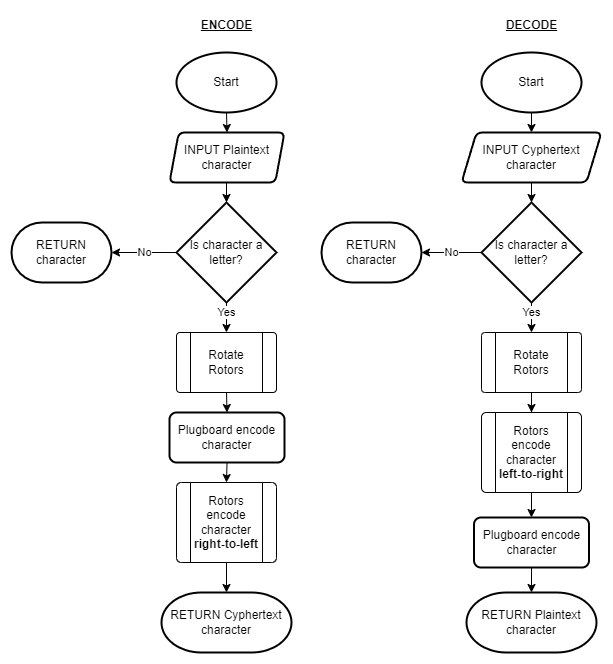

The diagram above was exported from draw.io. Its source (the exported page's mxGraphModel, read from the mxfile embedded in the PNG):
<mxGraphModel dx="626" dy="922" grid="1" gridSize="10" guides="1" tooltips="1" connect="1" arrows="1" fold="1" page="1" pageScale="1" pageWidth="850" pageHeight="1100" math="0" shadow="0">
  <root>
    <mxCell id="0" />
    <mxCell id="1" parent="0" />
    <mxCell id="kuTtfnwJ5IFC54Mjckzd-8" value="No" style="edgeStyle=orthogonalEdgeStyle;rounded=0;orthogonalLoop=1;jettySize=auto;html=1;exitX=0;exitY=0.5;exitDx=0;exitDy=0;exitPerimeter=0;entryX=1;entryY=0.5;entryDx=0;entryDy=0;entryPerimeter=0;" edge="1" source="kuTtfnwJ5IFC54Mjckzd-10" target="kuTtfnwJ5IFC54Mjckzd-16" parent="1">
      <mxGeometry relative="1" as="geometry">
        <mxPoint x="129.9999999999999" y="481.73913043478274" as="targetPoint" />
      </mxGeometry>
    </mxCell>
    <mxCell id="kuTtfnwJ5IFC54Mjckzd-9" value="Yes" style="edgeStyle=orthogonalEdgeStyle;rounded=0;orthogonalLoop=1;jettySize=auto;html=1;entryX=0.5;entryY=0;entryDx=0;entryDy=0;" edge="1" source="kuTtfnwJ5IFC54Mjckzd-10" target="kuTtfnwJ5IFC54Mjckzd-18" parent="1">
      <mxGeometry x="-0.3333" relative="1" as="geometry">
        <mxPoint x="265" y="582" as="targetPoint" />
        <Array as="points">
          <mxPoint x="265" y="502" />
          <mxPoint x="265" y="502" />
        </Array>
        <mxPoint as="offset" />
      </mxGeometry>
    </mxCell>
    <mxCell id="kuTtfnwJ5IFC54Mjckzd-10" value="Is character a letter?" style="strokeWidth=2;html=1;shape=mxgraph.flowchart.decision;whiteSpace=wrap;" vertex="1" parent="1">
      <mxGeometry x="215" y="392" width="100" height="100" as="geometry" />
    </mxCell>
    <mxCell id="kuTtfnwJ5IFC54Mjckzd-11" style="edgeStyle=orthogonalEdgeStyle;rounded=0;orthogonalLoop=1;jettySize=auto;html=1;exitX=0.5;exitY=1;exitDx=0;exitDy=0;entryX=0.5;entryY=0;entryDx=0;entryDy=0;" edge="1" source="kuTtfnwJ5IFC54Mjckzd-12" target="kuTtfnwJ5IFC54Mjckzd-20" parent="1">
      <mxGeometry relative="1" as="geometry">
        <mxPoint x="265" y="662" as="targetPoint" />
      </mxGeometry>
    </mxCell>
    <mxCell id="kuTtfnwJ5IFC54Mjckzd-12" value="Plugboard encode character" style="rounded=1;whiteSpace=wrap;html=1;absoluteArcSize=1;arcSize=14;strokeWidth=2;" vertex="1" parent="1">
      <mxGeometry x="208" y="602" width="115" height="50" as="geometry" />
    </mxCell>
    <mxCell id="kuTtfnwJ5IFC54Mjckzd-13" value="Start" style="strokeWidth=2;html=1;shape=mxgraph.flowchart.start_1;whiteSpace=wrap;" vertex="1" parent="1">
      <mxGeometry x="215" y="242" width="100" height="60" as="geometry" />
    </mxCell>
    <mxCell id="kuTtfnwJ5IFC54Mjckzd-14" style="edgeStyle=orthogonalEdgeStyle;rounded=0;orthogonalLoop=1;jettySize=auto;html=1;exitX=0.5;exitY=1;exitDx=0;exitDy=0;exitPerimeter=0;entryX=0.5;entryY=0;entryDx=0;entryDy=0;" edge="1" source="kuTtfnwJ5IFC54Mjckzd-13" target="kuTtfnwJ5IFC54Mjckzd-21" parent="1">
      <mxGeometry relative="1" as="geometry">
        <mxPoint x="264.7000000000003" y="326.34000000000015" as="targetPoint" />
      </mxGeometry>
    </mxCell>
    <mxCell id="kuTtfnwJ5IFC54Mjckzd-15" style="edgeStyle=orthogonalEdgeStyle;rounded=0;orthogonalLoop=1;jettySize=auto;html=1;entryX=0.5;entryY=0;entryDx=0;entryDy=0;entryPerimeter=0;" edge="1" target="kuTtfnwJ5IFC54Mjckzd-10" parent="1">
      <mxGeometry relative="1" as="geometry">
        <mxPoint x="265" y="372" as="sourcePoint" />
      </mxGeometry>
    </mxCell>
    <mxCell id="kuTtfnwJ5IFC54Mjckzd-16" value="RETURN&lt;div&gt;character&lt;/div&gt;" style="strokeWidth=2;html=1;shape=mxgraph.flowchart.terminator;whiteSpace=wrap;" vertex="1" parent="1">
      <mxGeometry x="50" y="412" width="100" height="60" as="geometry" />
    </mxCell>
    <mxCell id="kuTtfnwJ5IFC54Mjckzd-17" style="edgeStyle=orthogonalEdgeStyle;rounded=0;orthogonalLoop=1;jettySize=auto;html=1;exitX=0.5;exitY=1;exitDx=0;exitDy=0;entryX=0.5;entryY=0;entryDx=0;entryDy=0;" edge="1" source="kuTtfnwJ5IFC54Mjckzd-18" target="kuTtfnwJ5IFC54Mjckzd-12" parent="1">
      <mxGeometry relative="1" as="geometry" />
    </mxCell>
    <mxCell id="kuTtfnwJ5IFC54Mjckzd-18" value="Rotate&lt;div&gt;Rotors&lt;/div&gt;" style="verticalLabelPosition=middle;verticalAlign=middle;html=1;shape=process;whiteSpace=wrap;rounded=1;size=0.14;arcSize=6;labelPosition=center;align=center;" vertex="1" parent="1">
      <mxGeometry x="215" y="522" width="100" height="60" as="geometry" />
    </mxCell>
    <mxCell id="kuTtfnwJ5IFC54Mjckzd-19" style="edgeStyle=orthogonalEdgeStyle;rounded=0;orthogonalLoop=1;jettySize=auto;html=1;exitX=0.5;exitY=1;exitDx=0;exitDy=0;entryX=0.5;entryY=0;entryDx=0;entryDy=0;entryPerimeter=0;" edge="1" source="kuTtfnwJ5IFC54Mjckzd-20" target="kuTtfnwJ5IFC54Mjckzd-23" parent="1">
      <mxGeometry relative="1" as="geometry">
        <mxPoint x="264.8333333333335" y="782" as="targetPoint" />
      </mxGeometry>
    </mxCell>
    <mxCell id="kuTtfnwJ5IFC54Mjckzd-20" value="Rotors encode character &lt;b&gt;right-to-left&lt;/b&gt;" style="verticalLabelPosition=middle;verticalAlign=middle;html=1;shape=process;whiteSpace=wrap;rounded=1;size=0.14;arcSize=6;labelPosition=center;align=center;" vertex="1" parent="1">
      <mxGeometry x="215" y="672" width="100" height="80" as="geometry" />
    </mxCell>
    <mxCell id="kuTtfnwJ5IFC54Mjckzd-21" value="INPUT Plaintext character" style="shape=parallelogram;html=1;strokeWidth=2;perimeter=parallelogramPerimeter;whiteSpace=wrap;rounded=1;arcSize=12;size=0.08035714285714285;" vertex="1" parent="1">
      <mxGeometry x="208" y="322" width="115" height="50" as="geometry" />
    </mxCell>
    <mxCell id="kuTtfnwJ5IFC54Mjckzd-22" value="&lt;b&gt;&lt;u&gt;ENCODE&lt;/u&gt;&lt;/b&gt;" style="text;html=1;align=center;verticalAlign=middle;resizable=0;points=[];autosize=1;strokeColor=none;fillColor=none;" vertex="1" parent="1">
      <mxGeometry x="230" y="200" width="70" height="30" as="geometry" />
    </mxCell>
    <mxCell id="kuTtfnwJ5IFC54Mjckzd-23" value="RETURN Cyphertext character" style="strokeWidth=2;html=1;shape=mxgraph.flowchart.terminator;whiteSpace=wrap;" vertex="1" parent="1">
      <mxGeometry x="200" y="782" width="130" height="60" as="geometry" />
    </mxCell>
    <mxCell id="kuTtfnwJ5IFC54Mjckzd-24" value="No" style="edgeStyle=orthogonalEdgeStyle;rounded=0;orthogonalLoop=1;jettySize=auto;html=1;exitX=0;exitY=0.5;exitDx=0;exitDy=0;exitPerimeter=0;entryX=1;entryY=0.5;entryDx=0;entryDy=0;entryPerimeter=0;" edge="1" source="kuTtfnwJ5IFC54Mjckzd-26" target="kuTtfnwJ5IFC54Mjckzd-31" parent="1">
      <mxGeometry relative="1" as="geometry">
        <mxPoint x="434.9999999999999" y="481.73913043478274" as="targetPoint" />
      </mxGeometry>
    </mxCell>
    <mxCell id="kuTtfnwJ5IFC54Mjckzd-25" value="Yes" style="edgeStyle=orthogonalEdgeStyle;rounded=0;orthogonalLoop=1;jettySize=auto;html=1;entryX=0.5;entryY=0;entryDx=0;entryDy=0;" edge="1" source="kuTtfnwJ5IFC54Mjckzd-26" target="kuTtfnwJ5IFC54Mjckzd-33" parent="1">
      <mxGeometry x="-0.3333" relative="1" as="geometry">
        <mxPoint x="570" y="582" as="targetPoint" />
        <Array as="points">
          <mxPoint x="570" y="502" />
          <mxPoint x="570" y="502" />
        </Array>
        <mxPoint as="offset" />
      </mxGeometry>
    </mxCell>
    <mxCell id="kuTtfnwJ5IFC54Mjckzd-26" value="Is character a letter?" style="strokeWidth=2;html=1;shape=mxgraph.flowchart.decision;whiteSpace=wrap;" vertex="1" parent="1">
      <mxGeometry x="520" y="392" width="100" height="100" as="geometry" />
    </mxCell>
    <mxCell id="kuTtfnwJ5IFC54Mjckzd-27" value="Plugboard encode character" style="rounded=1;whiteSpace=wrap;html=1;absoluteArcSize=1;arcSize=14;strokeWidth=2;" vertex="1" parent="1">
      <mxGeometry x="512.5" y="707" width="115" height="50" as="geometry" />
    </mxCell>
    <mxCell id="kuTtfnwJ5IFC54Mjckzd-28" value="Start" style="strokeWidth=2;html=1;shape=mxgraph.flowchart.start_1;whiteSpace=wrap;" vertex="1" parent="1">
      <mxGeometry x="520" y="242" width="100" height="60" as="geometry" />
    </mxCell>
    <mxCell id="kuTtfnwJ5IFC54Mjckzd-29" style="edgeStyle=orthogonalEdgeStyle;rounded=0;orthogonalLoop=1;jettySize=auto;html=1;exitX=0.5;exitY=1;exitDx=0;exitDy=0;exitPerimeter=0;entryX=0.5;entryY=0;entryDx=0;entryDy=0;" edge="1" source="kuTtfnwJ5IFC54Mjckzd-28" target="kuTtfnwJ5IFC54Mjckzd-36" parent="1">
      <mxGeometry relative="1" as="geometry">
        <mxPoint x="569.7000000000003" y="326.34000000000015" as="targetPoint" />
      </mxGeometry>
    </mxCell>
    <mxCell id="kuTtfnwJ5IFC54Mjckzd-30" style="edgeStyle=orthogonalEdgeStyle;rounded=0;orthogonalLoop=1;jettySize=auto;html=1;entryX=0.5;entryY=0;entryDx=0;entryDy=0;entryPerimeter=0;" edge="1" target="kuTtfnwJ5IFC54Mjckzd-26" parent="1">
      <mxGeometry relative="1" as="geometry">
        <mxPoint x="570" y="372" as="sourcePoint" />
      </mxGeometry>
    </mxCell>
    <mxCell id="kuTtfnwJ5IFC54Mjckzd-31" value="RETURN&lt;div&gt;character&lt;/div&gt;" style="strokeWidth=2;html=1;shape=mxgraph.flowchart.terminator;whiteSpace=wrap;" vertex="1" parent="1">
      <mxGeometry x="360" y="412" width="100" height="60" as="geometry" />
    </mxCell>
    <mxCell id="kuTtfnwJ5IFC54Mjckzd-32" style="edgeStyle=orthogonalEdgeStyle;rounded=0;orthogonalLoop=1;jettySize=auto;html=1;entryX=0.5;entryY=0;entryDx=0;entryDy=0;" edge="1" source="kuTtfnwJ5IFC54Mjckzd-33" target="kuTtfnwJ5IFC54Mjckzd-35" parent="1">
      <mxGeometry relative="1" as="geometry" />
    </mxCell>
    <mxCell id="kuTtfnwJ5IFC54Mjckzd-33" value="Rotate&lt;div&gt;Rotors&lt;/div&gt;" style="verticalLabelPosition=middle;verticalAlign=middle;html=1;shape=process;whiteSpace=wrap;rounded=1;size=0.14;arcSize=6;labelPosition=center;align=center;" vertex="1" parent="1">
      <mxGeometry x="520" y="522" width="100" height="60" as="geometry" />
    </mxCell>
    <mxCell id="kuTtfnwJ5IFC54Mjckzd-34" style="edgeStyle=orthogonalEdgeStyle;rounded=0;orthogonalLoop=1;jettySize=auto;html=1;entryX=0.5;entryY=0;entryDx=0;entryDy=0;" edge="1" source="kuTtfnwJ5IFC54Mjckzd-35" target="kuTtfnwJ5IFC54Mjckzd-27" parent="1">
      <mxGeometry relative="1" as="geometry" />
    </mxCell>
    <mxCell id="kuTtfnwJ5IFC54Mjckzd-35" value="Rotors encode character &lt;b&gt;left-to-right&lt;/b&gt;" style="verticalLabelPosition=middle;verticalAlign=middle;html=1;shape=process;whiteSpace=wrap;rounded=1;size=0.14;arcSize=6;labelPosition=center;align=center;" vertex="1" parent="1">
      <mxGeometry x="520" y="602" width="100" height="80" as="geometry" />
    </mxCell>
    <mxCell id="kuTtfnwJ5IFC54Mjckzd-36" value="INPUT Cyphertext character" style="shape=parallelogram;html=1;strokeWidth=2;perimeter=parallelogramPerimeter;whiteSpace=wrap;rounded=1;arcSize=12;size=0.10714285714285714;" vertex="1" parent="1">
      <mxGeometry x="500" y="322" width="140" height="50" as="geometry" />
    </mxCell>
    <mxCell id="kuTtfnwJ5IFC54Mjckzd-37" value="&lt;b&gt;&lt;u&gt;DECODE&lt;/u&gt;&lt;/b&gt;" style="text;html=1;align=center;verticalAlign=middle;resizable=0;points=[];autosize=1;strokeColor=none;fillColor=none;" vertex="1" parent="1">
      <mxGeometry x="535" y="200" width="70" height="30" as="geometry" />
    </mxCell>
    <mxCell id="kuTtfnwJ5IFC54Mjckzd-38" value="RETURN Plaintext character" style="strokeWidth=2;html=1;shape=mxgraph.flowchart.terminator;whiteSpace=wrap;" vertex="1" parent="1">
      <mxGeometry x="505" y="782" width="130" height="60" as="geometry" />
    </mxCell>
    <mxCell id="kuTtfnwJ5IFC54Mjckzd-39" style="edgeStyle=orthogonalEdgeStyle;rounded=0;orthogonalLoop=1;jettySize=auto;html=1;exitX=0.5;exitY=1;exitDx=0;exitDy=0;entryX=0.5;entryY=0;entryDx=0;entryDy=0;entryPerimeter=0;" edge="1" source="kuTtfnwJ5IFC54Mjckzd-27" target="kuTtfnwJ5IFC54Mjckzd-38" parent="1">
      <mxGeometry relative="1" as="geometry" />
    </mxCell>
  </root>
</mxGraphModel>